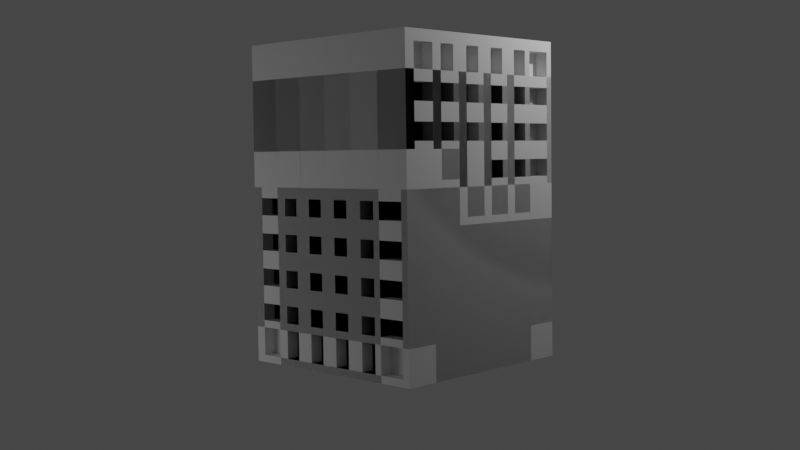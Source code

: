 # Source: 2C_066_089_Modul11_task1.blend  (saved by Blender 3.6.13; exported with 4.5.12 LTS)
import bpy
from mathutils import Matrix  # noqa: F401  (used for matrix-valued properties, if any)

bpy.ops.wm.read_factory_settings(use_empty=True)
scene = bpy.context.scene
scene.name = 'Scene'

# ---- collections
col_collection = bpy.data.collections.new('Collection'); scene.collection.children.link(col_collection)

# ---- materials (node trees are filled in below, after node groups)
mat_material = bpy.data.materials.new('Material')
mat_material.alpha_threshold = 0.0
mat_material.use_transparent_shadow = False
mat_material.roughness = 0.5
mat_material.line_color = (0.0, 0.0, 0.0, 1.0)

# ---- node groups
ng_geometry_nodes = bpy.data.node_groups.new('Geometry Nodes', 'GeometryNodeTree')
_s = ng_geometry_nodes.interface.new_socket(name='Geometry', in_out='OUTPUT', socket_type='NodeSocketGeometry')
_s = ng_geometry_nodes.interface.new_socket(name='Geometry', in_out='INPUT', socket_type='NodeSocketGeometry')
_s = ng_geometry_nodes.interface.new_socket(name='X', in_out='INPUT', socket_type='NodeSocketFloat')
_s.min_value = -1e+04
_s.max_value = 1e+04
_s = ng_geometry_nodes.interface.new_socket(name='Y', in_out='INPUT', socket_type='NodeSocketFloat')
_s.min_value = -1e+04
_s.max_value = 1e+04
_s = ng_geometry_nodes.interface.new_socket(name='Z', in_out='INPUT', socket_type='NodeSocketFloat')
_s.min_value = -1e+04
_s.max_value = 1e+04
ng_geometry_nodes.is_modifier = True
# nodes of 'Geometry Nodes' reference scene objects; filled in after objects exist

# ---- material node trees
mat_material.use_nodes = True; mat_material.node_tree.nodes.clear()
_N = mat_material.node_tree.nodes; _L = mat_material.node_tree.links
n0 = _N.new('ShaderNodeOutputMaterial'); n0.name = 'Material Output'; n0.location = (300, 300)
n1 = _N.new('ShaderNodeBsdfPrincipled'); n1.name = 'Principled BSDF'; n1.location = (10, 300)
n1.distribution = 'GGX'
n1.subsurface_method = 'RANDOM_WALK_SKIN'
n1.inputs[3].default_value = 1.45
n1.inputs[27].default_value = (0.0, 0.0, 0.0, 1.0)
n1.inputs[28].default_value = 1.0
_L.new(n1.outputs[0], n0.inputs[0])
n0.is_active_output = True

# ---- world
world_world = bpy.data.worlds.new('World'); scene.world = world_world
world_world.use_nodes = True; world_world.node_tree.nodes.clear()
_N = world_world.node_tree.nodes; _L = world_world.node_tree.links
n0 = _N.new('ShaderNodeOutputWorld'); n0.name = 'World Output'; n0.location = (300, 300)
n1 = _N.new('ShaderNodeBackground'); n1.name = 'Background'; n1.location = (10, 300)
n1.inputs[0].default_value = (0.05088, 0.05088, 0.05088, 1.0)
_L.new(n1.outputs[0], n0.inputs[0])
n0.is_active_output = True
world_world.color = (0.05088, 0.05088, 0.05088)
world_world.use_sun_shadow = False
world_world.sun_shadow_jitter_overblur = 0.0

# ---- cameras
cam_camera_001 = bpy.data.cameras.new('Camera.001')

# ---- lights
light_light = bpy.data.lights.new('Light', 'POINT')
light_light.transmission_factor = 0.0
light_light.energy = 1000.0
light_light.shadow_soft_size = 0.1
light_light.shadow_maximum_resolution = 0.006
light_light.use_absolute_resolution = True
light_spot = bpy.data.lights.new('Spot', 'SPOT')
light_spot.transmission_factor = 0.0
light_spot.energy = 500.0
light_spot.shadow_soft_size = 3.436
light_spot.shadow_maximum_resolution = 0.006
light_spot.use_absolute_resolution = True
light_spot.spot_size = 1.612

# ---- meshes
me_cube = bpy.data.meshes.new('Cube')
me_cube.from_pydata([(1.0, 1.0, 1.0), (1.0, 1.0, -1.0), (1.0, -1.0, 1.0), (1.0, -1.0, -1.0), (-1.0, 1.0, 1.0), (-1.0, 1.0, -1.0), (-1.0, -1.0, 1.0), (-1.0, -1.0, -1.0)], [], [(0, 4, 6, 2), (3, 2, 6, 7), (7, 6, 4, 5), (5, 1, 3, 7), (1, 0, 2, 3), (5, 4, 0, 1)])
_uv = me_cube.uv_layers.new(name='UVMap')
_uv.uv.foreach_set('vector', [0.625, 0.5, 0.875, 0.5, 0.875, 0.75, 0.625, 0.75, 0.375, 0.75, 0.625, 0.75, 0.625, 1.0, 0.375, 1.0, 0.375, 0.0, 0.625, 0.0, 0.625, 0.25, 0.375, 0.25, 0.125, 0.5, 0.375, 0.5, 0.375, 0.75, 0.125, 0.75, 0.375, 0.5, 0.625, 0.5, 0.625, 0.75, 0.375, 0.75, 0.375, 0.25, 0.625, 0.25, 0.625, 0.5, 0.375, 0.5])
me_cube.materials.append(mat_material)
me_cube.use_mirror_vertex_groups = False
me_cube.update()
me_cube_001 = bpy.data.meshes.new('Cube.001')
me_cube_001.from_pydata([(-1.0, -1.0, -1.0), (-1.0, -1.0, 1.0), (-1.0, 1.0, -1.0), (-1.0, 1.0, 1.0), (1.0, -1.0, -1.0), (1.0, -1.0, 1.0), (1.0, 1.0, -1.0), (1.0, 1.0, 1.0), (-0.6916, -1.0, -0.7944), (-0.6916, -1.0, 0.6916), (0.7944, -1.0, -0.7944), (0.7944, -1.0, 0.6916), (0.7944, 1.0, -0.7944), (-0.6916, -0.126, -0.7944), (-0.6916, -0.126, 0.6916), (0.7944, -0.126, 0.6916), (0.7944, -0.126, -0.7944), (-0.6916, -0.6285, -0.7944), (-0.6916, -0.6285, 0.6916), (0.7944, -0.6285, 0.6916), (0.7944, -0.6285, -0.7944)], [], [(0, 1, 3, 2), (2, 3, 7, 6), (6, 7, 5, 4), (1, 0, 8, 9), (2, 6, 4, 0), (7, 3, 1, 5), (8, 10, 16, 13), (0, 4, 10, 8), (5, 1, 9, 11), (4, 5, 11, 10), (4, 6, 12, 10), (15, 14, 18, 19), (11, 9, 14, 15), (10, 11, 15, 16), (9, 8, 13, 14), (20, 19, 18, 17), (16, 15, 19, 20), (13, 16, 20, 17), (14, 13, 17, 18)])
_uv = me_cube_001.uv_layers.new(name='UVMap')
_uv.uv.foreach_set('vector', [0.375, 0.0, 0.625, 0.0, 0.625, 0.25, 0.375, 0.25, 0.375, 0.25, 0.625, 0.25, 0.625, 0.5, 0.375, 0.5, 0.375, 0.5, 0.625, 0.5, 0.625, 0.75, 0.375, 0.75, 0.625, 0.0, 0.375, 0.0, 0.375, 0.0, 0.625, 0.0, 0.125, 0.5, 0.375, 0.5, 0.375, 0.75, 0.125, 0.75, 0.625, 0.5, 0.875, 0.5, 0.875, 0.75, 0.625, 0.75, 0.125, 0.75, 0.375, 0.75, 0.375, 0.75, 0.125, 0.75, 0.125, 0.75, 0.375, 0.75, 0.375, 0.75, 0.125, 0.75, 0.625, 0.75, 0.875, 0.75, 0.875, 0.75, 0.625, 0.75, 0.375, 0.75, 0.625, 0.75, 0.625, 0.75, 0.375, 0.75, 0.375, 0.75, 0.375, 0.5, 0.375, 0.5, 0.375, 0.75, 0.625, 0.75, 0.875, 0.75, 0.875, 0.75, 0.625, 0.75, 0.625, 0.75, 0.875, 0.75, 0.875, 0.75, 0.625, 0.75, 0.375, 0.75, 0.625, 0.75, 0.625, 0.75, 0.375, 0.75, 0.625, 0.0, 0.375, 0.0, 0.375, 0.0, 0.625, 0.0, 0.375, 0.75, 0.625, 0.75, 0.625, 1.0, 0.375, 1.0, 0.375, 0.75, 0.625, 0.75, 0.625, 0.75, 0.375, 0.75, 0.125, 0.75, 0.375, 0.75, 0.375, 0.75, 0.125, 0.75, 0.625, 0.0, 0.375, 0.0, 0.375, 0.0, 0.625, 0.0])
me_cube_001.update()

# ---- objects
ob_cube = bpy.data.objects.new('Cube', me_cube)
ob_light = bpy.data.objects.new('Light', light_light)
ob_cube_001 = bpy.data.objects.new('Cube.001', me_cube_001)
ob_camera = bpy.data.objects.new('Camera', cam_camera_001)
ob_spot = bpy.data.objects.new('Spot', light_spot)
_N = ng_geometry_nodes.nodes; _L = ng_geometry_nodes.links
n0 = _N.new('NodeGroupOutput'); n0.name = 'Group Output'; n0.location = (530, 355)
n1 = _N.new('GeometryNodeInstanceOnPoints'); n1.name = 'Instance on Points'; n1.location = (290, 355)
n2 = _N.new('ShaderNodeMath'); n2.name = 'Math.001'; n2.location = (-430, 159)
n2.hide = True
n2.inputs[1].default_value = 1.0
n3 = _N.new('ShaderNodeMath'); n3.name = 'Math'; n3.location = (-430, 209)
n3.hide = True
n3.inputs[1].default_value = 1.0
n4 = _N.new('GeometryNodeObjectInfo'); n4.name = 'Object Info'; n4.location = (50, 74)
n4.inputs[0].default_value = ob_cube_001
n5 = _N.new('GeometryNodeMeshCube'); n5.name = 'Cube'; n5.location = (-190, 355)
n6 = _N.new('GeometryNodeTransform'); n6.name = 'Transform Geometry'; n6.location = (50, 355)
n7 = _N.new('ShaderNodeCombineXYZ'); n7.name = 'Combine XYZ.001'; n7.location = (-190, 172)
n8 = _N.new('ShaderNodeCombineXYZ'); n8.name = 'Combine XYZ'; n8.location = (-430, 355)
n9 = _N.new('NodeGroupInput'); n9.name = 'Group Input'; n9.location = (-670, 355)
n10 = _N.new('ShaderNodeMath'); n10.name = 'Math.002'; n10.location = (-430, 109)
n10.hide = True
n10.inputs[1].default_value = 1.0
n11 = _N.new('ShaderNodeMath'); n11.name = 'Math.003'; n11.location = (-430, 66)
n11.operation = 'DIVIDE'
n11.inputs[1].default_value = 2.0
n12 = _N.new('GeometryNodeInputID'); n12.name = 'ID'; n12.location = (-430, -108)
n13 = _N.new('GeometryNodeSwitch'); n13.name = 'Switch'; n13.location = (50, -139)
n13.input_type = 'VECTOR'
n13.inputs[1].default_value = (0.0, 0.0, 0.0)
n14 = _N.new('FunctionNodeCompare'); n14.name = 'Compare'; n14.location = (-190, 33)
n14.inputs[1].default_value = 80.0
n14.inputs[6].default_value = (0.0, 0.0, 0.0, 0.0)
n14.inputs[7].default_value = (0.0, 0.0, 0.0, 0.0)
n15 = _N.new('FunctionNodeRotateEuler'); n15.name = 'Rotate Euler'; n15.location = (-190, -141)
n15.inputs[1].default_value = (0.0, 0.0, 1.571)
_L.new(n8.outputs[0], n5.inputs[0])
_L.new(n9.outputs[1], n8.inputs[0])
_L.new(n9.outputs[2], n8.inputs[1])
_L.new(n9.outputs[3], n8.inputs[2])
_L.new(n1.outputs[0], n0.inputs[0])
_L.new(n9.outputs[1], n3.inputs[0])
_L.new(n9.outputs[2], n2.inputs[0])
_L.new(n9.outputs[3], n10.inputs[0])
_L.new(n3.outputs[0], n5.inputs[1])
_L.new(n2.outputs[0], n5.inputs[2])
_L.new(n10.outputs[0], n5.inputs[3])
_L.new(n6.outputs[0], n1.inputs[0])
_L.new(n4.outputs[4], n1.inputs[2])
_L.new(n5.outputs[0], n6.inputs[0])
_L.new(n7.outputs[0], n6.inputs[1])
_L.new(n11.outputs[0], n7.inputs[2])
_L.new(n9.outputs[3], n11.inputs[0])
_L.new(n12.outputs[0], n14.inputs[2])
_L.new(n12.outputs[0], n14.inputs[0])
_L.new(n13.outputs[0], n1.inputs[5])
_L.new(n14.outputs[0], n13.inputs[0])
_L.new(n15.outputs[0], n13.inputs[2])
n0.is_active_output = True

# ---- transforms, parenting, visibility, modifiers, constraints
ob_cube.location = (0.0, 0.0, 0.0)
ob_cube.lock_rotations_4d = False
ob_cube.empty_display_type = 'ARROWS'
ob_cube.lineart.crease_threshold = 0.0
_m = ob_cube.modifiers.new('GeometryNodes', 'NODES')
_m.node_group = ng_geometry_nodes
_gi = [s.identifier for s in ng_geometry_nodes.interface.items_tree if s.item_type == 'SOCKET' and s.in_out == 'INPUT']
_m[_gi[1]] = 4.0  # X
_m[_gi[2]] = 4.0  # Y
_m[_gi[3]] = 7.0  # Z
ob_light.location = (7.078, 4.422, 11.1)
ob_light.rotation_euler = (0.6503, 0.05522, 1.866)
ob_light.lock_rotations_4d = False
ob_light.empty_display_type = 'ARROWS'
ob_light.color = (0.0, 0.0, 0.0, 0.0)
ob_light.lineart.crease_threshold = 0.0
ob_cube_001.location = (11.33, 6.252, 0.1491)
ob_cube_001.scale = (0.392, 0.392, 0.392)
ob_camera.location = (22.04, -22.91, 4.883)
ob_camera.rotation_euler = (1.507, 0.01409, 0.7688)
ob_spot.location = (-7.268, -12.33, 0.6934)
ob_spot.rotation_euler = (1.693, -0.6925, -0.684)

# ---- collection membership
col_collection.objects.link(ob_cube)
col_collection.objects.link(ob_light)
col_collection.objects.link(ob_cube_001)
col_collection.objects.link(ob_camera)
col_collection.objects.link(ob_spot)

# ---- scene / render settings (as saved in the file)
scene.camera = ob_camera
scene.frame_start = 1; scene.frame_end = 250; scene.frame_set(1)
scene.render.engine = 'BLENDER_EEVEE_NEXT'
scene.cycles.sampling_pattern = 'TABULATED_SOBOL'
scene.view_settings.view_transform = 'Filmic'
bpy.context.view_layer.update()
